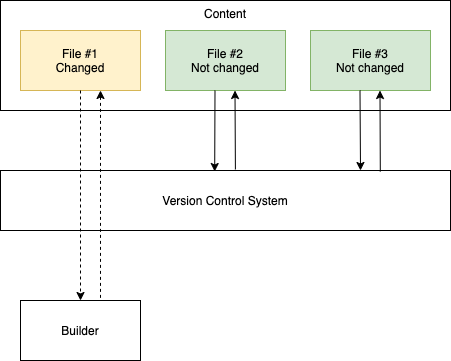

The diagram above was exported from draw.io. Its source (the exported page's mxGraphModel, read from the mxfile embedded in the PNG):
<mxGraphModel dx="1645" dy="1173" grid="1" gridSize="10" guides="1" tooltips="1" connect="1" arrows="1" fold="1" page="1" pageScale="1" pageWidth="827" pageHeight="1169" math="0" shadow="0">
  <root>
    <mxCell id="0" />
    <mxCell id="1" parent="0" />
    <mxCell id="2" value="Content" style="rounded=0;whiteSpace=wrap;html=1;verticalAlign=top;" vertex="1" parent="1">
      <mxGeometry x="200" y="310" width="450" height="110" as="geometry" />
    </mxCell>
    <mxCell id="3" value="File #1&lt;br&gt;Changed" style="rounded=0;whiteSpace=wrap;html=1;fillColor=#fff2cc;strokeColor=#d6b656;" vertex="1" parent="1">
      <mxGeometry x="220" y="340" width="120" height="60" as="geometry" />
    </mxCell>
    <mxCell id="4" value="File #3&lt;br&gt;Not changed" style="rounded=0;whiteSpace=wrap;html=1;fillColor=#d5e8d4;strokeColor=#82b366;" vertex="1" parent="1">
      <mxGeometry x="510" y="340" width="120" height="60" as="geometry" />
    </mxCell>
    <mxCell id="5" value="File #2&lt;br&gt;Not changed" style="rounded=0;whiteSpace=wrap;html=1;fillColor=#d5e8d4;strokeColor=#82b366;" vertex="1" parent="1">
      <mxGeometry x="365" y="340" width="120" height="60" as="geometry" />
    </mxCell>
    <mxCell id="6" value="Version Control System" style="rounded=0;whiteSpace=wrap;html=1;verticalAlign=middle;" vertex="1" parent="1">
      <mxGeometry x="200" y="480" width="450" height="60" as="geometry" />
    </mxCell>
    <mxCell id="12" value="" style="endArrow=classic;html=1;rounded=0;entryX=0.8;entryY=0;entryDx=0;entryDy=0;entryPerimeter=0;" edge="1" parent="1" target="6">
      <mxGeometry width="50" height="50" relative="1" as="geometry">
        <mxPoint x="559.5" y="400" as="sourcePoint" />
        <mxPoint x="559.5" y="475" as="targetPoint" />
      </mxGeometry>
    </mxCell>
    <mxCell id="13" value="" style="endArrow=classic;html=1;rounded=0;exitX=0.844;exitY=0.017;exitDx=0;exitDy=0;exitPerimeter=0;" edge="1" parent="1" source="6">
      <mxGeometry width="50" height="50" relative="1" as="geometry">
        <mxPoint x="579.5" y="470" as="sourcePoint" />
        <mxPoint x="579.5" y="400" as="targetPoint" />
      </mxGeometry>
    </mxCell>
    <mxCell id="14" value="" style="endArrow=classic;html=1;rounded=0;entryX=0.476;entryY=0.017;entryDx=0;entryDy=0;entryPerimeter=0;" edge="1" parent="1" target="6">
      <mxGeometry width="50" height="50" relative="1" as="geometry">
        <mxPoint x="414.5" y="400" as="sourcePoint" />
        <mxPoint x="414.5" y="475" as="targetPoint" />
      </mxGeometry>
    </mxCell>
    <mxCell id="15" value="" style="endArrow=classic;html=1;rounded=0;exitX=0.522;exitY=-0.017;exitDx=0;exitDy=0;exitPerimeter=0;" edge="1" parent="1" source="6">
      <mxGeometry width="50" height="50" relative="1" as="geometry">
        <mxPoint x="434.5" y="470" as="sourcePoint" />
        <mxPoint x="434.5" y="400" as="targetPoint" />
      </mxGeometry>
    </mxCell>
    <mxCell id="16" value="Builder" style="rounded=0;whiteSpace=wrap;html=1;verticalAlign=middle;" vertex="1" parent="1">
      <mxGeometry x="220" y="610" width="120" height="60" as="geometry" />
    </mxCell>
    <mxCell id="17" value="" style="endArrow=classic;html=1;rounded=0;exitX=0.5;exitY=1;exitDx=0;exitDy=0;entryX=0.5;entryY=0;entryDx=0;entryDy=0;dashed=1;" edge="1" parent="1" source="3" target="16">
      <mxGeometry width="50" height="50" relative="1" as="geometry">
        <mxPoint x="90" y="650" as="sourcePoint" />
        <mxPoint x="140" y="600" as="targetPoint" />
      </mxGeometry>
    </mxCell>
    <mxCell id="18" value="" style="endArrow=none;html=1;rounded=0;exitX=0.5;exitY=1;exitDx=0;exitDy=0;entryX=0.5;entryY=0;entryDx=0;entryDy=0;dashed=1;startArrow=classic;startFill=1;endFill=0;" edge="1" parent="1">
      <mxGeometry width="50" height="50" relative="1" as="geometry">
        <mxPoint x="300" y="400" as="sourcePoint" />
        <mxPoint x="300" y="610" as="targetPoint" />
      </mxGeometry>
    </mxCell>
  </root>
</mxGraphModel>